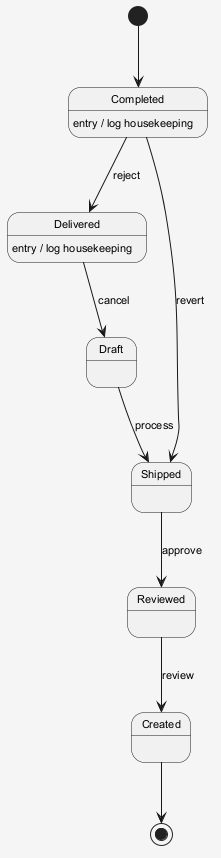

The diagram above was rendered by PlantUML. Its source (embedded in the PNG):
@startuml
skinparam shadowing false
skinparam backgroundColor #F5F5F5
skinparam defaultFontSize 11
[*] --> Completed
Completed --> Delivered : reject
Completed : entry / log housekeeping
Delivered --> Draft : cancel
Delivered : entry / log housekeeping
Draft --> Shipped : process
Shipped --> Reviewed : approve
Reviewed --> Created : review
Completed --> Shipped : revert
Created --> [*]
@enduml